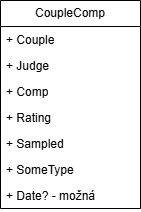

The diagram above was exported from draw.io. Its source (the exported page's mxGraphModel, read from the mxfile embedded in the PNG):
<mxGraphModel dx="941" dy="653" grid="1" gridSize="10" guides="1" tooltips="1" connect="1" arrows="1" fold="1" page="1" pageScale="1" pageWidth="850" pageHeight="1100" math="0" shadow="0">
  <root>
    <mxCell id="0" />
    <mxCell id="1" parent="0" />
    <mxCell id="HD3-gr2CGAyR-Sd_0M3L-3" value="CoupleComp" style="swimlane;fontStyle=0;childLayout=stackLayout;horizontal=1;startSize=26;fillColor=none;horizontalStack=0;resizeParent=1;resizeParentMax=0;resizeLast=0;collapsible=1;marginBottom=0;whiteSpace=wrap;html=1;" parent="1" vertex="1">
      <mxGeometry x="40" y="40" width="140" height="208" as="geometry">
        <mxRectangle x="340" y="30" width="100" height="30" as="alternateBounds" />
      </mxGeometry>
    </mxCell>
    <mxCell id="HD3-gr2CGAyR-Sd_0M3L-5" value="+ Couple" style="text;strokeColor=none;fillColor=none;align=left;verticalAlign=top;spacingLeft=4;spacingRight=4;overflow=hidden;rotatable=0;points=[[0,0.5],[1,0.5]];portConstraint=eastwest;whiteSpace=wrap;html=1;" parent="HD3-gr2CGAyR-Sd_0M3L-3" vertex="1">
      <mxGeometry y="26" width="140" height="26" as="geometry" />
    </mxCell>
    <mxCell id="HD3-gr2CGAyR-Sd_0M3L-6" value="+ Judge" style="text;strokeColor=none;fillColor=none;align=left;verticalAlign=top;spacingLeft=4;spacingRight=4;overflow=hidden;rotatable=0;points=[[0,0.5],[1,0.5]];portConstraint=eastwest;whiteSpace=wrap;html=1;" parent="HD3-gr2CGAyR-Sd_0M3L-3" vertex="1">
      <mxGeometry y="52" width="140" height="26" as="geometry" />
    </mxCell>
    <mxCell id="HD3-gr2CGAyR-Sd_0M3L-8" value="+ Comp" style="text;strokeColor=none;fillColor=none;align=left;verticalAlign=top;spacingLeft=4;spacingRight=4;overflow=hidden;rotatable=0;points=[[0,0.5],[1,0.5]];portConstraint=eastwest;whiteSpace=wrap;html=1;" parent="HD3-gr2CGAyR-Sd_0M3L-3" vertex="1">
      <mxGeometry y="78" width="140" height="26" as="geometry" />
    </mxCell>
    <mxCell id="wWeuIqJ2-LF8ybqK30dx-1" value="+ Rating" style="text;strokeColor=none;fillColor=none;align=left;verticalAlign=top;spacingLeft=4;spacingRight=4;overflow=hidden;rotatable=0;points=[[0,0.5],[1,0.5]];portConstraint=eastwest;whiteSpace=wrap;html=1;" parent="HD3-gr2CGAyR-Sd_0M3L-3" vertex="1">
      <mxGeometry y="104" width="140" height="26" as="geometry" />
    </mxCell>
    <mxCell id="id1d683QMzdn22V8QM0--1" value="+ Sampled" style="text;strokeColor=none;fillColor=none;align=left;verticalAlign=top;spacingLeft=4;spacingRight=4;overflow=hidden;rotatable=0;points=[[0,0.5],[1,0.5]];portConstraint=eastwest;whiteSpace=wrap;html=1;" vertex="1" parent="HD3-gr2CGAyR-Sd_0M3L-3">
      <mxGeometry y="130" width="140" height="26" as="geometry" />
    </mxCell>
    <mxCell id="rTVH1CtJ_tJhcnQ1fXUV-1" value="+ SomeType" style="text;strokeColor=none;fillColor=none;align=left;verticalAlign=top;spacingLeft=4;spacingRight=4;overflow=hidden;rotatable=0;points=[[0,0.5],[1,0.5]];portConstraint=eastwest;whiteSpace=wrap;html=1;" parent="HD3-gr2CGAyR-Sd_0M3L-3" vertex="1">
      <mxGeometry y="156" width="140" height="26" as="geometry" />
    </mxCell>
    <mxCell id="rTVH1CtJ_tJhcnQ1fXUV-2" value="+ Date? - možná" style="text;strokeColor=none;fillColor=none;align=left;verticalAlign=top;spacingLeft=4;spacingRight=4;overflow=hidden;rotatable=0;points=[[0,0.5],[1,0.5]];portConstraint=eastwest;whiteSpace=wrap;html=1;" parent="HD3-gr2CGAyR-Sd_0M3L-3" vertex="1">
      <mxGeometry y="182" width="140" height="26" as="geometry" />
    </mxCell>
  </root>
</mxGraphModel>